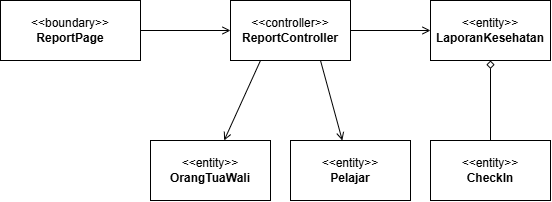

The diagram above was exported from draw.io. Its source (the exported page's mxGraphModel, read from the mxfile embedded in the PNG):
<mxGraphModel dx="860" dy="501" grid="1" gridSize="10" guides="1" tooltips="1" connect="1" arrows="1" fold="1" page="1" pageScale="1" pageWidth="827" pageHeight="1169" math="0" shadow="0">
  <root>
    <mxCell id="0" />
    <mxCell id="1" parent="0" />
    <mxCell id="y3UTsxN42oaVp7tO4aoz-3" edge="1" parent="1" source="y3UTsxN42oaVp7tO4aoz-1" style="edgeStyle=orthogonalEdgeStyle;rounded=0;orthogonalLoop=1;jettySize=auto;html=1;endArrow=open;endFill=0;" target="y3UTsxN42oaVp7tO4aoz-2" value="">
      <mxGeometry relative="1" as="geometry" />
    </mxCell>
    <mxCell id="y3UTsxN42oaVp7tO4aoz-1" parent="1" style="rounded=0;whiteSpace=wrap;html=1;" value="&lt;div&gt;&amp;lt;&amp;lt;boundary&amp;gt;&amp;gt;&lt;/div&gt;&lt;div&gt;&lt;b&gt;ReportPage&lt;/b&gt;&lt;/div&gt;" vertex="1">
      <mxGeometry height="60" width="140" x="110" y="140" as="geometry" />
    </mxCell>
    <mxCell id="y3UTsxN42oaVp7tO4aoz-5" edge="1" parent="1" source="y3UTsxN42oaVp7tO4aoz-2" style="edgeStyle=orthogonalEdgeStyle;rounded=0;orthogonalLoop=1;jettySize=auto;html=1;endArrow=open;endFill=0;" target="y3UTsxN42oaVp7tO4aoz-4" value="">
      <mxGeometry relative="1" as="geometry" />
    </mxCell>
    <mxCell id="y3UTsxN42oaVp7tO4aoz-13" edge="1" parent="1" source="y3UTsxN42oaVp7tO4aoz-2" style="rounded=0;orthogonalLoop=1;jettySize=auto;html=1;endArrow=open;endFill=0;exitX=0.25;exitY=1;exitDx=0;exitDy=0;" target="y3UTsxN42oaVp7tO4aoz-12" value="">
      <mxGeometry relative="1" as="geometry" />
    </mxCell>
    <mxCell id="y3UTsxN42oaVp7tO4aoz-16" edge="1" parent="1" source="y3UTsxN42oaVp7tO4aoz-2" style="rounded=0;orthogonalLoop=1;jettySize=auto;html=1;endArrow=open;endFill=0;exitX=0.75;exitY=1;exitDx=0;exitDy=0;" target="y3UTsxN42oaVp7tO4aoz-17">
      <mxGeometry relative="1" as="geometry" />
    </mxCell>
    <mxCell id="y3UTsxN42oaVp7tO4aoz-2" parent="1" style="whiteSpace=wrap;html=1;rounded=0;" value="&lt;div&gt;&amp;lt;&amp;lt;controller&amp;gt;&amp;gt;&lt;/div&gt;&lt;div&gt;&lt;b&gt;ReportController&lt;/b&gt;&lt;/div&gt;" vertex="1">
      <mxGeometry height="60" width="120" x="340" y="140" as="geometry" />
    </mxCell>
    <mxCell id="y3UTsxN42oaVp7tO4aoz-11" edge="1" parent="1" source="y3UTsxN42oaVp7tO4aoz-4" style="edgeStyle=orthogonalEdgeStyle;rounded=0;orthogonalLoop=1;jettySize=auto;html=1;endArrow=none;endFill=0;startArrow=diamond;startFill=0;" target="y3UTsxN42oaVp7tO4aoz-10" value="">
      <mxGeometry relative="1" as="geometry" />
    </mxCell>
    <mxCell id="y3UTsxN42oaVp7tO4aoz-4" parent="1" style="whiteSpace=wrap;html=1;rounded=0;" value="&lt;div&gt;&amp;lt;&amp;lt;entity&amp;gt;&amp;gt;&lt;/div&gt;&lt;div&gt;&lt;b&gt;LaporanKesehatan&lt;/b&gt;&lt;/div&gt;" vertex="1">
      <mxGeometry height="60" width="120" x="540" y="140" as="geometry" />
    </mxCell>
    <mxCell id="y3UTsxN42oaVp7tO4aoz-10" parent="1" style="whiteSpace=wrap;html=1;rounded=0;" value="&amp;lt;&amp;lt;entity&amp;gt;&amp;gt;&lt;div&gt;&lt;b&gt;CheckIn&lt;/b&gt;&lt;/div&gt;" vertex="1">
      <mxGeometry height="60" width="120" x="540" y="280" as="geometry" />
    </mxCell>
    <mxCell id="y3UTsxN42oaVp7tO4aoz-12" parent="1" style="whiteSpace=wrap;html=1;rounded=0;" value="&lt;div&gt;&amp;lt;&amp;lt;entity&amp;gt;&amp;gt;&lt;/div&gt;&lt;div&gt;&lt;b&gt;OrangTuaWali&lt;/b&gt;&lt;/div&gt;" vertex="1">
      <mxGeometry height="60" width="120" x="260" y="280" as="geometry" />
    </mxCell>
    <mxCell id="y3UTsxN42oaVp7tO4aoz-17" parent="1" style="whiteSpace=wrap;html=1;" value="&lt;div&gt;&amp;lt;&amp;lt;entity&amp;gt;&amp;gt;&lt;/div&gt;&lt;div&gt;&lt;b&gt;Pelajar&lt;/b&gt;&lt;/div&gt;" vertex="1">
      <mxGeometry height="60" width="120" x="400" y="280" as="geometry" />
    </mxCell>
  </root>
</mxGraphModel>